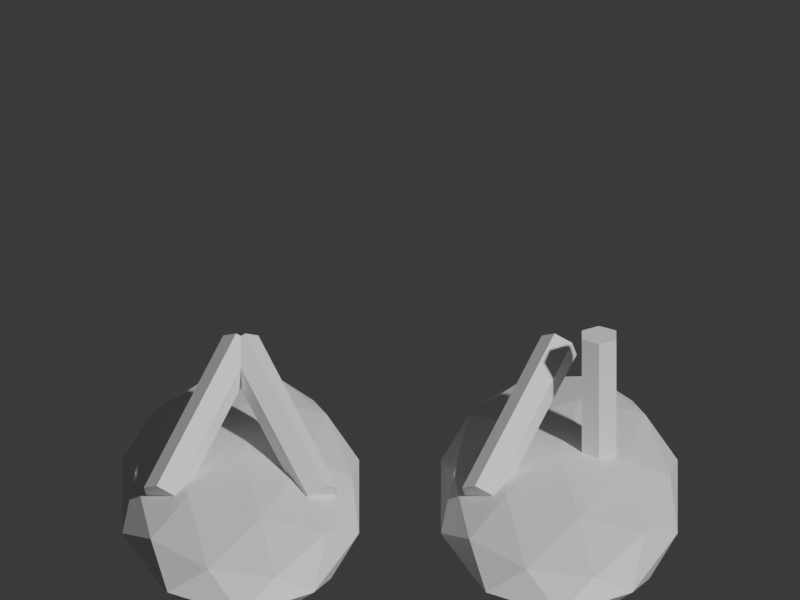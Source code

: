 # Source: wear_zori.blend  (saved by Blender 5.2.45; exported with 4.5.12 LTS)
import bpy
from mathutils import Matrix  # noqa: F401  (used for matrix-valued properties, if any)

bpy.ops.wm.read_factory_settings(use_empty=True)
scene = bpy.context.scene
scene.name = 'Scene'

# ---- collections
col_collection = bpy.data.collections.new('Collection'); scene.collection.children.link(col_collection)

# ---- materials (node trees are filled in below, after node groups)
mat_bamboo = bpy.data.materials.new('bamboo')
mat_bamboo.diffuse_color = (0.65, 0.64, 0.32, 1.0)
mat_red = bpy.data.materials.new('red')
mat_red.diffuse_color = (0.78, 0.16, 0.13, 1.0)

# ---- material node trees
mat_bamboo.use_nodes = True; mat_bamboo.node_tree.nodes.clear()
_N = mat_bamboo.node_tree.nodes; _L = mat_bamboo.node_tree.links
n0 = _N.new('ShaderNodeBsdfPrincipled'); n0.name = 'Principled BSDF'; n0.location = (-200, 100)
n0.inputs[10].default_value = 0.005
n1 = _N.new('ShaderNodeOutputMaterial'); n1.name = 'Material Output'; n1.location = (200, 100)
_L.new(n0.outputs[0], n1.inputs[0])
n1.is_active_output = True
mat_red.use_nodes = True; mat_red.node_tree.nodes.clear()
_N = mat_red.node_tree.nodes; _L = mat_red.node_tree.links
n0 = _N.new('ShaderNodeBsdfPrincipled'); n0.name = 'Principled BSDF'; n0.location = (-200, 100)
n0.inputs[10].default_value = 0.005
n1 = _N.new('ShaderNodeOutputMaterial'); n1.name = 'Material Output'; n1.location = (200, 100)
_L.new(n0.outputs[0], n1.inputs[0])
n1.is_active_output = True

# ---- world
world_world = bpy.data.worlds.new('World'); scene.world = world_world
world_world.use_nodes = True; world_world.node_tree.nodes.clear()
_N = world_world.node_tree.nodes; _L = world_world.node_tree.links
n0 = _N.new('ShaderNodeOutputWorld'); n0.name = 'World Output'; n0.location = (200, 100)
n1 = _N.new('ShaderNodeBackground'); n1.name = 'Background'; n1.location = (-200, 100)
n1.inputs[0].default_value = (0.05088, 0.05088, 0.05088, 1.0)
_L.new(n1.outputs[0], n0.inputs[0])
n0.is_active_output = True
world_world.color = (0.05088, 0.05088, 0.05088)
world_world.sun_shadow_jitter_overblur = 0.0

# ---- cameras
cam_camera = bpy.data.cameras.new('Camera')
cam_camera.type = 'ORTHO'
cam_camera.ortho_scale = 2.45

# ---- meshes
me_icosphere = bpy.data.meshes.new('Icosphere')
me_icosphere.from_pydata([(0.0, 0.0, -1.0), (0.7236, -0.5257, -0.4472), (-0.2764, -0.8506, -0.4472), (-0.8944, 0.0, -0.4472), (-0.2764, 0.8506, -0.4472), (0.7236, 0.5257, -0.4472), (0.2764, -0.8506, 0.4472), (-0.7236, -0.5257, 0.4472), (-0.7236, 0.5257, 0.4472), (0.2764, 0.8506, 0.4472), (0.8944, 0.0, 0.4472), (0.0, 0.0, 1.0), (-0.1625, -0.5, -0.8507), (0.4253, -0.309, -0.8507), (0.2629, -0.809, -0.5257), (0.8506, 0.0, -0.5257), (0.4253, 0.309, -0.8507), (-0.5257, 0.0, -0.8507), (-0.6882, -0.5, -0.5257), (-0.1625, 0.5, -0.8507), (-0.6882, 0.5, -0.5257), (0.2629, 0.809, -0.5257), (0.9511, -0.309, 0.0), (0.9511, 0.309, 0.0), (0.0, -1.0, 0.0), (0.5878, -0.809, 0.0), (-0.9511, -0.309, 0.0), (-0.5878, -0.809, 0.0), (-0.5878, 0.809, 0.0), (-0.9511, 0.309, 0.0), (0.5878, 0.809, 0.0), (0.0, 1.0, 0.0), (0.6882, -0.5, 0.5257), (-0.2629, -0.809, 0.5257), (-0.8506, 0.0, 0.5257), (-0.2629, 0.809, 0.5257), (0.6882, 0.5, 0.5257), (0.1625, -0.5, 0.8507), (0.5257, 0.0, 0.8507), (-0.4253, -0.309, 0.8507), (-0.4253, 0.309, 0.8507), (0.1625, 0.5, 0.8507)], [], [(0, 13, 12), (1, 13, 15), (0, 12, 17), (0, 17, 19), (0, 19, 16), (1, 15, 22), (2, 14, 24), (3, 18, 26), (4, 20, 28), (5, 21, 30), (1, 22, 25), (2, 24, 27), (3, 26, 29), (4, 28, 31), (5, 30, 23), (6, 32, 37), (7, 33, 39), (8, 34, 40), (9, 35, 41), (10, 36, 38), (38, 41, 11), (38, 36, 41), (36, 9, 41), (41, 40, 11), (41, 35, 40), (35, 8, 40), (40, 39, 11), (40, 34, 39), (34, 7, 39), (39, 37, 11), (39, 33, 37), (33, 6, 37), (37, 38, 11), (37, 32, 38), (32, 10, 38), (23, 36, 10), (23, 30, 36), (30, 9, 36), (31, 35, 9), (31, 28, 35), (28, 8, 35), (29, 34, 8), (29, 26, 34), (26, 7, 34), (27, 33, 7), (27, 24, 33), (24, 6, 33), (25, 32, 6), (25, 22, 32), (22, 10, 32), (30, 31, 9), (30, 21, 31), (21, 4, 31), (28, 29, 8), (28, 20, 29), (20, 3, 29), (26, 27, 7), (26, 18, 27), (18, 2, 27), (24, 25, 6), (24, 14, 25), (14, 1, 25), (22, 23, 10), (22, 15, 23), (15, 5, 23), (16, 21, 5), (16, 19, 21), (19, 4, 21), (19, 20, 4), (19, 17, 20), (17, 3, 20), (17, 18, 3), (17, 12, 18), (12, 2, 18), (15, 16, 5), (15, 13, 16), (13, 0, 16), (12, 14, 2), (12, 13, 14), (13, 1, 14)])
_uv = me_icosphere.uv_layers.new(name='UVMap')
_uv.uv.foreach_set('vector', [0.1818, 0.0, 0.2273, 0.07873, 0.1364, 0.07873, 0.2727, 0.1575, 0.3182, 0.07873, 0.3636, 0.1575, 0.9091, 0.0, 0.9545, 0.07873, 0.8636, 0.07873, 0.7273, 0.0, 0.7727, 0.07873, 0.6818, 0.07873, 0.5455, 0.0, 0.5909, 0.07873, 0.5, 0.07873, 0.2727, 0.1575, 0.3636, 0.1575, 0.3182, 0.2362, 0.09091, 0.1575, 0.1818, 0.1575, 0.1364, 0.2362, 0.8182, 0.1575, 0.9091, 0.1575, 0.8636, 0.2362, 0.6364, 0.1575, 0.7273, 0.1575, 0.6818, 0.2362, 0.4545, 0.1575, 0.5455, 0.1575, 0.5, 0.2362, 0.2727, 0.1575, 0.3182, 0.2362, 0.2273, 0.2362, 0.09091, 0.1575, 0.1364, 0.2362, 0.04546, 0.2362, 0.8182, 0.1575, 0.8636, 0.2362, 0.7727, 0.2362, 0.6364, 0.1575, 0.6818, 0.2362, 0.5909, 0.2362, 0.4545, 0.1575, 0.5, 0.2362, 0.4091, 0.2362, 0.1818, 0.3149, 0.2727, 0.3149, 0.2273, 0.3937, 0.0, 0.3149, 0.09091, 0.3149, 0.04546, 0.3937, 0.7273, 0.3149, 0.8182, 0.3149, 0.7727, 0.3937, 0.5455, 0.3149, 0.6364, 0.3149, 0.5909, 0.3937, 0.3636, 0.3149, 0.4545, 0.3149, 0.4091, 0.3937, 0.4091, 0.3937, 0.5, 0.3937, 0.4545, 0.4724, 0.4091, 0.3937, 0.4545, 0.3149, 0.5, 0.3937, 0.4545, 0.3149, 0.5455, 0.3149, 0.5, 0.3937, 0.5909, 0.3937, 0.6818, 0.3937, 0.6364, 0.4724, 0.5909, 0.3937, 0.6364, 0.3149, 0.6818, 0.3937, 0.6364, 0.3149, 0.7273, 0.3149, 0.6818, 0.3937, 0.7727, 0.3937, 0.8636, 0.3937, 0.8182, 0.4724, 0.7727, 0.3937, 0.8182, 0.3149, 0.8636, 0.3937, 0.8182, 0.3149, 0.9091, 0.3149, 0.8636, 0.3937, 0.04546, 0.3937, 0.1364, 0.3937, 0.09091, 0.4724, 0.04546, 0.3937, 0.09091, 0.3149, 0.1364, 0.3937, 0.09091, 0.3149, 0.1818, 0.3149, 0.1364, 0.3937, 0.2273, 0.3937, 0.3182, 0.3937, 0.2727, 0.4724, 0.2273, 0.3937, 0.2727, 0.3149, 0.3182, 0.3937, 0.2727, 0.3149, 0.3636, 0.3149, 0.3182, 0.3937, 0.4091, 0.2362, 0.4545, 0.3149, 0.3636, 0.3149, 0.4091, 0.2362, 0.5, 0.2362, 0.4545, 0.3149, 0.5, 0.2362, 0.5455, 0.3149, 0.4545, 0.3149, 0.5909, 0.2362, 0.6364, 0.3149, 0.5455, 0.3149, 0.5909, 0.2362, 0.6818, 0.2362, 0.6364, 0.3149, 0.6818, 0.2362, 0.7273, 0.3149, 0.6364, 0.3149, 0.7727, 0.2362, 0.8182, 0.3149, 0.7273, 0.3149, 0.7727, 0.2362, 0.8636, 0.2362, 0.8182, 0.3149, 0.8636, 0.2362, 0.9091, 0.3149, 0.8182, 0.3149, 0.04546, 0.2362, 0.09091, 0.3149, 0.0, 0.3149, 0.04546, 0.2362, 0.1364, 0.2362, 0.09091, 0.3149, 0.1364, 0.2362, 0.1818, 0.3149, 0.09091, 0.3149, 0.2273, 0.2362, 0.2727, 0.3149, 0.1818, 0.3149, 0.2273, 0.2362, 0.3182, 0.2362, 0.2727, 0.3149, 0.3182, 0.2362, 0.3636, 0.3149, 0.2727, 0.3149, 0.5, 0.2362, 0.5909, 0.2362, 0.5455, 0.3149, 0.5, 0.2362, 0.5455, 0.1575, 0.5909, 0.2362, 0.5455, 0.1575, 0.6364, 0.1575, 0.5909, 0.2362, 0.6818, 0.2362, 0.7727, 0.2362, 0.7273, 0.3149, 0.6818, 0.2362, 0.7273, 0.1575, 0.7727, 0.2362, 0.7273, 0.1575, 0.8182, 0.1575, 0.7727, 0.2362, 0.8636, 0.2362, 0.9545, 0.2362, 0.9091, 0.3149, 0.8636, 0.2362, 0.9091, 0.1575, 0.9545, 0.2362, 0.9091, 0.1575, 1.0, 0.1575, 0.9545, 0.2362, 0.1364, 0.2362, 0.2273, 0.2362, 0.1818, 0.3149, 0.1364, 0.2362, 0.1818, 0.1575, 0.2273, 0.2362, 0.1818, 0.1575, 0.2727, 0.1575, 0.2273, 0.2362, 0.3182, 0.2362, 0.4091, 0.2362, 0.3636, 0.3149, 0.3182, 0.2362, 0.3636, 0.1575, 0.4091, 0.2362, 0.3636, 0.1575, 0.4545, 0.1575, 0.4091, 0.2362, 0.5, 0.07873, 0.5455, 0.1575, 0.4545, 0.1575, 0.5, 0.07873, 0.5909, 0.07873, 0.5455, 0.1575, 0.5909, 0.07873, 0.6364, 0.1575, 0.5455, 0.1575, 0.6818, 0.07873, 0.7273, 0.1575, 0.6364, 0.1575, 0.6818, 0.07873, 0.7727, 0.07873, 0.7273, 0.1575, 0.7727, 0.07873, 0.8182, 0.1575, 0.7273, 0.1575, 0.8636, 0.07873, 0.9091, 0.1575, 0.8182, 0.1575, 0.8636, 0.07873, 0.9545, 0.07873, 0.9091, 0.1575, 0.9545, 0.07873, 1.0, 0.1575, 0.9091, 0.1575, 0.3636, 0.1575, 0.4091, 0.07873, 0.4545, 0.1575, 0.3636, 0.1575, 0.3182, 0.07873, 0.4091, 0.07873, 0.3182, 0.07873, 0.3636, 0.0, 0.4091, 0.07873, 0.1364, 0.07873, 0.1818, 0.1575, 0.09091, 0.1575, 0.1364, 0.07873, 0.2273, 0.07873, 0.1818, 0.1575, 0.2273, 0.07873, 0.2727, 0.1575, 0.1818, 0.1575])
me_icosphere.materials.append(mat_bamboo)
me_icosphere.update()
me_cylinder = bpy.data.meshes.new('Cylinder')
me_cylinder.from_pydata([(0.0, 0.04, -0.1947), (0.0, 0.04, 0.1947), (0.03464, 0.02, -0.1947), (0.03464, 0.02, 0.1947), (0.03464, -0.02, -0.1947), (0.03464, -0.02, 0.1947), (0.0, -0.04, -0.1947), (0.0, -0.04, 0.1947), (-0.03464, -0.02, -0.1947), (-0.03464, -0.02, 0.1947), (-0.03464, 0.02, -0.1947), (-0.03464, 0.02, 0.1947)], [], [(0, 1, 3, 2), (2, 3, 5, 4), (4, 5, 7, 6), (6, 7, 9, 8), (3, 1, 11, 9, 7, 5), (8, 9, 11, 10), (10, 11, 1, 0), (0, 2, 4, 6, 8, 10)])
_uv = me_cylinder.uv_layers.new(name='UVMap')
_uv.uv.foreach_set('vector', [1.0, 0.5, 1.0, 1.0, 0.8333, 1.0, 0.8333, 0.5, 0.8333, 0.5, 0.8333, 1.0, 0.6667, 1.0, 0.6667, 0.5, 0.6667, 0.5, 0.6667, 1.0, 0.5, 1.0, 0.5, 0.5, 0.5, 0.5, 0.5, 1.0, 0.3333, 1.0, 0.3333, 0.5, 0.4578, 0.37, 0.25, 0.49, 0.04215, 0.37, 0.04215, 0.13, 0.25, 0.01, 0.4578, 0.13, 0.3333, 0.5, 0.3333, 1.0, 0.1667, 1.0, 0.1667, 0.5, 0.1667, 0.5, 0.1667, 1.0, -8.941e-08, 1.0, -8.941e-08, 0.5, 0.75, 0.49, 0.9578, 0.37, 0.9578, 0.13, 0.75, 0.01, 0.5422, 0.13, 0.5422, 0.37])
me_cylinder.materials.append(mat_red)
me_cylinder.update()
me_cylinder_001 = bpy.data.meshes.new('Cylinder.001')
me_cylinder_001.from_pydata([(0.0, 0.04, -0.1947), (0.0, 0.04, 0.1947), (0.03464, 0.02, -0.1947), (0.03464, 0.02, 0.1947), (0.03464, -0.02, -0.1947), (0.03464, -0.02, 0.1947), (0.0, -0.04, -0.1947), (0.0, -0.04, 0.1947), (-0.03464, -0.02, -0.1947), (-0.03464, -0.02, 0.1947), (-0.03464, 0.02, -0.1947), (-0.03464, 0.02, 0.1947)], [], [(0, 1, 3, 2), (2, 3, 5, 4), (4, 5, 7, 6), (6, 7, 9, 8), (3, 1, 11, 9, 7, 5), (8, 9, 11, 10), (10, 11, 1, 0), (0, 2, 4, 6, 8, 10)])
_uv = me_cylinder_001.uv_layers.new(name='UVMap')
_uv.uv.foreach_set('vector', [1.0, 0.5, 1.0, 1.0, 0.8333, 1.0, 0.8333, 0.5, 0.8333, 0.5, 0.8333, 1.0, 0.6667, 1.0, 0.6667, 0.5, 0.6667, 0.5, 0.6667, 1.0, 0.5, 1.0, 0.5, 0.5, 0.5, 0.5, 0.5, 1.0, 0.3333, 1.0, 0.3333, 0.5, 0.4578, 0.37, 0.25, 0.49, 0.04215, 0.37, 0.04215, 0.13, 0.25, 0.01, 0.4578, 0.13, 0.3333, 0.5, 0.3333, 1.0, 0.1667, 1.0, 0.1667, 0.5, 0.1667, 0.5, 0.1667, 1.0, -8.941e-08, 1.0, -8.941e-08, 0.5, 0.75, 0.49, 0.9578, 0.37, 0.9578, 0.13, 0.75, 0.01, 0.5422, 0.13, 0.5422, 0.37])
me_cylinder_001.materials.append(mat_red)
me_cylinder_001.update()
me_icosphere_001 = bpy.data.meshes.new('Icosphere.001')
me_icosphere_001.from_pydata([(0.0, 0.0, -1.0), (0.7236, -0.5257, -0.4472), (-0.2764, -0.8506, -0.4472), (-0.8944, 0.0, -0.4472), (-0.2764, 0.8506, -0.4472), (0.7236, 0.5257, -0.4472), (0.2764, -0.8506, 0.4472), (-0.7236, -0.5257, 0.4472), (-0.7236, 0.5257, 0.4472), (0.2764, 0.8506, 0.4472), (0.8944, 0.0, 0.4472), (0.0, 0.0, 1.0), (-0.1625, -0.5, -0.8507), (0.4253, -0.309, -0.8507), (0.2629, -0.809, -0.5257), (0.8506, 0.0, -0.5257), (0.4253, 0.309, -0.8507), (-0.5257, 0.0, -0.8507), (-0.6882, -0.5, -0.5257), (-0.1625, 0.5, -0.8507), (-0.6882, 0.5, -0.5257), (0.2629, 0.809, -0.5257), (0.9511, -0.309, 0.0), (0.9511, 0.309, 0.0), (0.0, -1.0, 0.0), (0.5878, -0.809, 0.0), (-0.9511, -0.309, 0.0), (-0.5878, -0.809, 0.0), (-0.5878, 0.809, 0.0), (-0.9511, 0.309, 0.0), (0.5878, 0.809, 0.0), (0.0, 1.0, 0.0), (0.6882, -0.5, 0.5257), (-0.2629, -0.809, 0.5257), (-0.8506, 0.0, 0.5257), (-0.2629, 0.809, 0.5257), (0.6882, 0.5, 0.5257), (0.1625, -0.5, 0.8507), (0.5257, 0.0, 0.8507), (-0.4253, -0.309, 0.8507), (-0.4253, 0.309, 0.8507), (0.1625, 0.5, 0.8507)], [], [(0, 13, 12), (1, 13, 15), (0, 12, 17), (0, 17, 19), (0, 19, 16), (1, 15, 22), (2, 14, 24), (3, 18, 26), (4, 20, 28), (5, 21, 30), (1, 22, 25), (2, 24, 27), (3, 26, 29), (4, 28, 31), (5, 30, 23), (6, 32, 37), (7, 33, 39), (8, 34, 40), (9, 35, 41), (10, 36, 38), (38, 41, 11), (38, 36, 41), (36, 9, 41), (41, 40, 11), (41, 35, 40), (35, 8, 40), (40, 39, 11), (40, 34, 39), (34, 7, 39), (39, 37, 11), (39, 33, 37), (33, 6, 37), (37, 38, 11), (37, 32, 38), (32, 10, 38), (23, 36, 10), (23, 30, 36), (30, 9, 36), (31, 35, 9), (31, 28, 35), (28, 8, 35), (29, 34, 8), (29, 26, 34), (26, 7, 34), (27, 33, 7), (27, 24, 33), (24, 6, 33), (25, 32, 6), (25, 22, 32), (22, 10, 32), (30, 31, 9), (30, 21, 31), (21, 4, 31), (28, 29, 8), (28, 20, 29), (20, 3, 29), (26, 27, 7), (26, 18, 27), (18, 2, 27), (24, 25, 6), (24, 14, 25), (14, 1, 25), (22, 23, 10), (22, 15, 23), (15, 5, 23), (16, 21, 5), (16, 19, 21), (19, 4, 21), (19, 20, 4), (19, 17, 20), (17, 3, 20), (17, 18, 3), (17, 12, 18), (12, 2, 18), (15, 16, 5), (15, 13, 16), (13, 0, 16), (12, 14, 2), (12, 13, 14), (13, 1, 14)])
_uv = me_icosphere_001.uv_layers.new(name='UVMap')
_uv.uv.foreach_set('vector', [0.1818, 0.0, 0.2273, 0.07873, 0.1364, 0.07873, 0.2727, 0.1575, 0.3182, 0.07873, 0.3636, 0.1575, 0.9091, 0.0, 0.9545, 0.07873, 0.8636, 0.07873, 0.7273, 0.0, 0.7727, 0.07873, 0.6818, 0.07873, 0.5455, 0.0, 0.5909, 0.07873, 0.5, 0.07873, 0.2727, 0.1575, 0.3636, 0.1575, 0.3182, 0.2362, 0.09091, 0.1575, 0.1818, 0.1575, 0.1364, 0.2362, 0.8182, 0.1575, 0.9091, 0.1575, 0.8636, 0.2362, 0.6364, 0.1575, 0.7273, 0.1575, 0.6818, 0.2362, 0.4545, 0.1575, 0.5455, 0.1575, 0.5, 0.2362, 0.2727, 0.1575, 0.3182, 0.2362, 0.2273, 0.2362, 0.09091, 0.1575, 0.1364, 0.2362, 0.04546, 0.2362, 0.8182, 0.1575, 0.8636, 0.2362, 0.7727, 0.2362, 0.6364, 0.1575, 0.6818, 0.2362, 0.5909, 0.2362, 0.4545, 0.1575, 0.5, 0.2362, 0.4091, 0.2362, 0.1818, 0.3149, 0.2727, 0.3149, 0.2273, 0.3937, 0.0, 0.3149, 0.09091, 0.3149, 0.04546, 0.3937, 0.7273, 0.3149, 0.8182, 0.3149, 0.7727, 0.3937, 0.5455, 0.3149, 0.6364, 0.3149, 0.5909, 0.3937, 0.3636, 0.3149, 0.4545, 0.3149, 0.4091, 0.3937, 0.4091, 0.3937, 0.5, 0.3937, 0.4545, 0.4724, 0.4091, 0.3937, 0.4545, 0.3149, 0.5, 0.3937, 0.4545, 0.3149, 0.5455, 0.3149, 0.5, 0.3937, 0.5909, 0.3937, 0.6818, 0.3937, 0.6364, 0.4724, 0.5909, 0.3937, 0.6364, 0.3149, 0.6818, 0.3937, 0.6364, 0.3149, 0.7273, 0.3149, 0.6818, 0.3937, 0.7727, 0.3937, 0.8636, 0.3937, 0.8182, 0.4724, 0.7727, 0.3937, 0.8182, 0.3149, 0.8636, 0.3937, 0.8182, 0.3149, 0.9091, 0.3149, 0.8636, 0.3937, 0.04546, 0.3937, 0.1364, 0.3937, 0.09091, 0.4724, 0.04546, 0.3937, 0.09091, 0.3149, 0.1364, 0.3937, 0.09091, 0.3149, 0.1818, 0.3149, 0.1364, 0.3937, 0.2273, 0.3937, 0.3182, 0.3937, 0.2727, 0.4724, 0.2273, 0.3937, 0.2727, 0.3149, 0.3182, 0.3937, 0.2727, 0.3149, 0.3636, 0.3149, 0.3182, 0.3937, 0.4091, 0.2362, 0.4545, 0.3149, 0.3636, 0.3149, 0.4091, 0.2362, 0.5, 0.2362, 0.4545, 0.3149, 0.5, 0.2362, 0.5455, 0.3149, 0.4545, 0.3149, 0.5909, 0.2362, 0.6364, 0.3149, 0.5455, 0.3149, 0.5909, 0.2362, 0.6818, 0.2362, 0.6364, 0.3149, 0.6818, 0.2362, 0.7273, 0.3149, 0.6364, 0.3149, 0.7727, 0.2362, 0.8182, 0.3149, 0.7273, 0.3149, 0.7727, 0.2362, 0.8636, 0.2362, 0.8182, 0.3149, 0.8636, 0.2362, 0.9091, 0.3149, 0.8182, 0.3149, 0.04546, 0.2362, 0.09091, 0.3149, 0.0, 0.3149, 0.04546, 0.2362, 0.1364, 0.2362, 0.09091, 0.3149, 0.1364, 0.2362, 0.1818, 0.3149, 0.09091, 0.3149, 0.2273, 0.2362, 0.2727, 0.3149, 0.1818, 0.3149, 0.2273, 0.2362, 0.3182, 0.2362, 0.2727, 0.3149, 0.3182, 0.2362, 0.3636, 0.3149, 0.2727, 0.3149, 0.5, 0.2362, 0.5909, 0.2362, 0.5455, 0.3149, 0.5, 0.2362, 0.5455, 0.1575, 0.5909, 0.2362, 0.5455, 0.1575, 0.6364, 0.1575, 0.5909, 0.2362, 0.6818, 0.2362, 0.7727, 0.2362, 0.7273, 0.3149, 0.6818, 0.2362, 0.7273, 0.1575, 0.7727, 0.2362, 0.7273, 0.1575, 0.8182, 0.1575, 0.7727, 0.2362, 0.8636, 0.2362, 0.9545, 0.2362, 0.9091, 0.3149, 0.8636, 0.2362, 0.9091, 0.1575, 0.9545, 0.2362, 0.9091, 0.1575, 1.0, 0.1575, 0.9545, 0.2362, 0.1364, 0.2362, 0.2273, 0.2362, 0.1818, 0.3149, 0.1364, 0.2362, 0.1818, 0.1575, 0.2273, 0.2362, 0.1818, 0.1575, 0.2727, 0.1575, 0.2273, 0.2362, 0.3182, 0.2362, 0.4091, 0.2362, 0.3636, 0.3149, 0.3182, 0.2362, 0.3636, 0.1575, 0.4091, 0.2362, 0.3636, 0.1575, 0.4545, 0.1575, 0.4091, 0.2362, 0.5, 0.07873, 0.5455, 0.1575, 0.4545, 0.1575, 0.5, 0.07873, 0.5909, 0.07873, 0.5455, 0.1575, 0.5909, 0.07873, 0.6364, 0.1575, 0.5455, 0.1575, 0.6818, 0.07873, 0.7273, 0.1575, 0.6364, 0.1575, 0.6818, 0.07873, 0.7727, 0.07873, 0.7273, 0.1575, 0.7727, 0.07873, 0.8182, 0.1575, 0.7273, 0.1575, 0.8636, 0.07873, 0.9091, 0.1575, 0.8182, 0.1575, 0.8636, 0.07873, 0.9545, 0.07873, 0.9091, 0.1575, 0.9545, 0.07873, 1.0, 0.1575, 0.9091, 0.1575, 0.3636, 0.1575, 0.4091, 0.07873, 0.4545, 0.1575, 0.3636, 0.1575, 0.3182, 0.07873, 0.4091, 0.07873, 0.3182, 0.07873, 0.3636, 0.0, 0.4091, 0.07873, 0.1364, 0.07873, 0.1818, 0.1575, 0.09091, 0.1575, 0.1364, 0.07873, 0.2273, 0.07873, 0.1818, 0.1575, 0.2273, 0.07873, 0.2727, 0.1575, 0.1818, 0.1575])
me_icosphere_001.materials.append(mat_bamboo)
me_icosphere_001.update()
me_cylinder_002 = bpy.data.meshes.new('Cylinder.002')
me_cylinder_002.from_pydata([(0.0, 0.04, -0.1947), (0.0, 0.04, 0.1947), (0.03464, 0.02, -0.1947), (0.03464, 0.02, 0.1947), (0.03464, -0.02, -0.1947), (0.03464, -0.02, 0.1947), (0.0, -0.04, -0.1947), (0.0, -0.04, 0.1947), (-0.03464, -0.02, -0.1947), (-0.03464, -0.02, 0.1947), (-0.03464, 0.02, -0.1947), (-0.03464, 0.02, 0.1947)], [], [(0, 1, 3, 2), (2, 3, 5, 4), (4, 5, 7, 6), (6, 7, 9, 8), (3, 1, 11, 9, 7, 5), (8, 9, 11, 10), (10, 11, 1, 0), (0, 2, 4, 6, 8, 10)])
_uv = me_cylinder_002.uv_layers.new(name='UVMap')
_uv.uv.foreach_set('vector', [1.0, 0.5, 1.0, 1.0, 0.8333, 1.0, 0.8333, 0.5, 0.8333, 0.5, 0.8333, 1.0, 0.6667, 1.0, 0.6667, 0.5, 0.6667, 0.5, 0.6667, 1.0, 0.5, 1.0, 0.5, 0.5, 0.5, 0.5, 0.5, 1.0, 0.3333, 1.0, 0.3333, 0.5, 0.4578, 0.37, 0.25, 0.49, 0.04215, 0.37, 0.04215, 0.13, 0.25, 0.01, 0.4578, 0.13, 0.3333, 0.5, 0.3333, 1.0, 0.1667, 1.0, 0.1667, 0.5, 0.1667, 0.5, 0.1667, 1.0, -8.941e-08, 1.0, -8.941e-08, 0.5, 0.75, 0.49, 0.9578, 0.37, 0.9578, 0.13, 0.75, 0.01, 0.5422, 0.13, 0.5422, 0.37])
me_cylinder_002.materials.append(mat_red)
me_cylinder_002.update()
me_cylinder_003 = bpy.data.meshes.new('Cylinder.003')
me_cylinder_003.from_pydata([(0.0, 0.04, -0.1947), (0.0, 0.04, 0.1947), (0.03464, 0.02, -0.1947), (0.03464, 0.02, 0.1947), (0.03464, -0.02, -0.1947), (0.03464, -0.02, 0.1947), (0.0, -0.04, -0.1947), (0.0, -0.04, 0.1947), (-0.03464, -0.02, -0.1947), (-0.03464, -0.02, 0.1947), (-0.03464, 0.02, -0.1947), (-0.03464, 0.02, 0.1947)], [], [(0, 1, 3, 2), (2, 3, 5, 4), (4, 5, 7, 6), (6, 7, 9, 8), (3, 1, 11, 9, 7, 5), (8, 9, 11, 10), (10, 11, 1, 0), (0, 2, 4, 6, 8, 10)])
_uv = me_cylinder_003.uv_layers.new(name='UVMap')
_uv.uv.foreach_set('vector', [1.0, 0.5, 1.0, 1.0, 0.8333, 1.0, 0.8333, 0.5, 0.8333, 0.5, 0.8333, 1.0, 0.6667, 1.0, 0.6667, 0.5, 0.6667, 0.5, 0.6667, 1.0, 0.5, 1.0, 0.5, 0.5, 0.5, 0.5, 0.5, 1.0, 0.3333, 1.0, 0.3333, 0.5, 0.4578, 0.37, 0.25, 0.49, 0.04215, 0.37, 0.04215, 0.13, 0.25, 0.01, 0.4578, 0.13, 0.3333, 0.5, 0.3333, 1.0, 0.1667, 1.0, 0.1667, 0.5, 0.1667, 0.5, 0.1667, 1.0, -8.941e-08, 1.0, -8.941e-08, 0.5, 0.75, 0.49, 0.9578, 0.37, 0.9578, 0.13, 0.75, 0.01, 0.5422, 0.13, 0.5422, 0.37])
me_cylinder_003.materials.append(mat_red)
me_cylinder_003.update()

# ---- objects
ob_zori_straw_sole = bpy.data.objects.new('Zori straw sole', me_icosphere)
ob_thong_strap0 = bpy.data.objects.new('Thong strap0', me_cylinder)
ob_thong_strap1 = bpy.data.objects.new('Thong strap1', me_cylinder_001)
ob_zori_straw_sole_001 = bpy.data.objects.new('Zori straw sole.001', me_icosphere_001)
ob_thong_strap0_001 = bpy.data.objects.new('Thong strap0.001', me_cylinder_002)
ob_thong_strap1_001 = bpy.data.objects.new('Thong strap1.001', me_cylinder_003)
ob_turntable_camera = bpy.data.objects.new('Turntable_Camera', cam_camera)

# ---- transforms, parenting, visibility, modifiers, constraints
ob_zori_straw_sole.location = (-0.4877, 0.0, 0.1524)
ob_zori_straw_sole.scale = (0.381, 0.7924, 0.1524)
ob_thong_strap0.location = (-0.6096, 0.04572, 0.3886)
ob_thong_strap0.rotation_euler = (1.061, -1.679e-08, 2.652)
ob_thong_strap0.scale = (1.524, 1.524, 1.524)
ob_thong_strap1.location = (-0.3657, 0.04572, 0.3886)
ob_thong_strap1.rotation_euler = (2.08, -2.061e-08, 0.49)
ob_thong_strap1.scale = (1.524, 1.524, 1.524)
ob_zori_straw_sole_001.location = (0.4877, 0.0, 0.1524)
ob_zori_straw_sole_001.scale = (0.381, 0.7924, 0.1524)
ob_thong_strap0_001.location = (0.3657, 0.04572, 0.3886)
ob_thong_strap0_001.rotation_euler = (1.061, -1.679e-08, 2.652)
ob_thong_strap0_001.scale = (1.524, 1.524, 1.524)
ob_thong_strap1_001.location = (0.6096, 0.04572, 0.3886)
ob_thong_strap1_001.scale = (1.524, 1.524, 1.524)
ob_turntable_camera.location = (2.817e-16, -4.6, 3.2)
ob_turntable_camera.rotation_euler = (1.095, 3.154e-24, 6.123e-17)

# ---- collection membership
col_collection.objects.link(ob_zori_straw_sole)
col_collection.objects.link(ob_thong_strap0)
col_collection.objects.link(ob_thong_strap1)
col_collection.objects.link(ob_zori_straw_sole_001)
col_collection.objects.link(ob_thong_strap0_001)
col_collection.objects.link(ob_thong_strap1_001)
col_collection.objects.link(ob_turntable_camera)

# ---- scene / render settings (as saved in the file)
scene.camera = ob_turntable_camera
scene.frame_start = 1; scene.frame_end = 144; scene.frame_set(144)
scene.render.engine = 'BLENDER_WORKBENCH'
scene.render.resolution_x = 400
scene.render.resolution_y = 300
scene.render.bake_bias = 0.0
scene.render.bake_samples = 0
scene.render.compositor_device = 'GPU'
scene.eevee.use_volume_custom_range = False
scene.eevee.fast_gi_thickness_near = 0.1
scene.eevee.fast_gi_thickness_far = 0.0
scene.eevee.ray_tracing_options.screen_trace_thickness = 0.1
bpy.context.view_layer.update()

# ---- added for rendering (the .blend has no usable light): sun
light_auto_sun = bpy.data.lights.new('AutoSun', 'SUN')
light_auto_sun.energy = 3.0
light_auto_sun.angle = 0.0523599
ob_auto_sun = bpy.data.objects.new('AutoSun', light_auto_sun)
scene.collection.objects.link(ob_auto_sun)
ob_auto_sun.rotation_euler = (0.872665, 0.174533, 0.523599)
bpy.context.view_layer.update()
